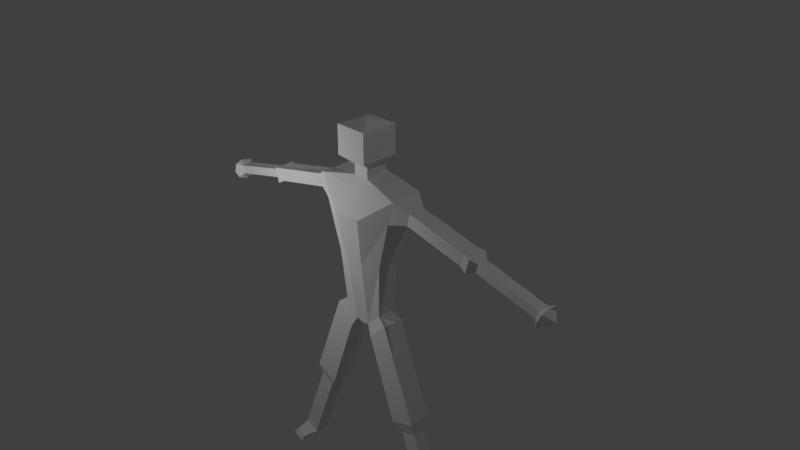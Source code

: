 # Source: sample_person.blend  (saved by Blender 2.78.0; exported with 4.5.12 LTS)
import bpy
from mathutils import Matrix  # noqa: F401  (used for matrix-valued properties, if any)

bpy.ops.wm.read_factory_settings(use_empty=True)
scene = bpy.context.scene
scene.name = 'Scene'

# ---- collections
col_collection_1 = bpy.data.collections.new('Collection 1'); scene.collection.children.link(col_collection_1)

# ---- materials (node trees are filled in below, after node groups)
mat_person = bpy.data.materials.new('person')
mat_person.alpha_threshold = 0.0
mat_person.use_transparent_shadow = False
mat_person.roughness = 0.5

# ---- material node trees

# ---- world
world_world = bpy.data.worlds.new('World'); scene.world = world_world
world_world.color = (0.05088, 0.05088, 0.05088)
world_world.use_sun_shadow = False
world_world.sun_shadow_jitter_overblur = 0.0
world_world.cycles.sampling_method = 'MANUAL'

# ---- cameras
cam_camera = bpy.data.cameras.new('Camera')
cam_camera.clip_end = 100.0
cam_camera.lens = 35.0
cam_camera.sensor_width = 32.0
cam_camera.sensor_height = 18.0
cam_camera.ortho_scale = 7.314
cam_camera.dof.focus_distance = 0.0
cam_camera.dof.aperture_fstop = 128.0

# ---- lights
light_point = bpy.data.lights.new('Point', 'POINT')
light_point.transmission_factor = 0.0
light_point.energy = 100.0
light_point.shadow_buffer_clip_start = 0.5
light_point.shadow_soft_size = 0.1
light_point.shadow_maximum_resolution = 0.006
light_point.use_absolute_resolution = True
light_lamp = bpy.data.lights.new('Lamp', 'POINT')
light_lamp.transmission_factor = 0.0
light_lamp.cutoff_distance = 30.0
light_lamp.energy = 100.0
light_lamp.shadow_buffer_clip_start = 1.001
light_lamp.shadow_soft_size = 0.1
light_lamp.shadow_maximum_resolution = 0.006
light_lamp.use_absolute_resolution = True

# ---- meshes
me_cube_001 = bpy.data.meshes.new('Cube.001')
me_cube_001.from_pydata([(-0.3113, -0.1232, -0.756), (-0.5625, -0.1873, 0.675), (-0.3113, 0.1079, -0.756), (-0.5625, 0.2323, 0.675), (-0.3698, 0.1488, -0.02464), (-0.3698, -0.1641, -0.02464), (-0.1069, 0.1168, -0.9552), (-0.1367, 0.2392, -0.02464), (-0.1367, -0.2545, -0.02464), (-0.208, -0.3693, 0.664), (-0.208, 0.354, 1.004), (-0.1069, -0.1321, -0.9552), (-0.6532, -0.007665, 1.004), (-0.6532, -0.1885, 1.004), (-0.6532, 0.2456, 1.024), (-0.1127, -0.007665, 1.11), (-0.1127, -0.1078, 1.11), (-0.1127, 0.1928, 1.165), (-0.1127, -0.007665, 1.255), (-0.1127, -0.1078, 1.255), (-0.1127, 0.196, 1.255), (-0.2334, -0.007665, 1.374), (-0.2334, -0.2639, 1.374), (-0.2334, 0.2486, 1.374), (-0.2334, -0.007665, 1.55), (-0.2334, -0.2639, 1.55), (-0.2334, 0.2486, 1.55), (-0.2334, -0.007665, 1.776), (-0.2334, -0.2639, 1.776), (-0.2334, 0.2486, 1.776), (-0.7935, -0.08804, 0.7149), (-0.7935, 0.1323, 0.7149), (-0.8411, 0.1392, 0.898), (-0.8411, 0.006272, 0.8874), (-0.8411, -0.08867, 0.8874), (-1.662, -0.0819, 0.518), (-1.662, 0.1384, 0.518), (-1.71, 0.1454, 0.7011), (-1.71, 0.01242, 0.6905), (-1.71, -0.08252, 0.6905), (-1.751, -0.1055, 0.4673), (-1.751, 0.1636, 0.4673), (-1.809, 0.1721, 0.691), (-1.809, 0.009694, 0.678), (-1.809, -0.1063, 0.678), (-1.85, -0.04421, 0.5029), (-1.85, 0.1013, 0.5029), (-1.888, 0.1059, 0.6239), (-1.888, 0.01808, 0.6168), (-1.888, -0.04462, 0.6168), (-2.721, -0.03925, 0.2937), (-2.721, 0.1063, 0.2937), (-2.759, 0.1109, 0.4147), (-2.759, 0.02304, 0.4077), (-2.759, -0.03966, 0.4077), (-2.77, -0.08992, 0.222), (-2.77, 0.1598, 0.222), (-2.836, 0.1677, 0.4295), (-2.848, 0.0117, 0.4528), (-2.836, -0.09063, 0.4175), (-2.758, 0.03624, 0.1857), (-2.803, 0.2122, 0.3274), (-2.803, -0.1348, 0.3192), (-2.96, 0.02599, 0.3192), (-0.4536, 0.1425, -0.8407), (-0.4536, -0.1578, -0.8407), (-0.188, 0.1541, -1.1), (-0.188, -0.1694, -1.1), (-0.9646, 0.1425, -2.13), (-0.9646, -0.1578, -2.13), (-0.6151, 0.1541, -2.254), (-0.6151, -0.1694, -2.254), (-0.9595, 0.0878, -2.317), (-0.9595, -0.1031, -2.317), (-0.7372, 0.09514, -2.396), (-0.7372, -0.1105, -2.396), (-1.412, 0.0878, -3.464), (-1.412, -0.1031, -3.464), (-1.189, 0.09514, -3.543), (-1.189, -0.1105, -3.543), (-1.408, 0.0891, -3.58), (-1.42, -0.1041, -3.576), (-1.265, 0.09384, -3.631), (-1.254, -0.1095, -3.635), (-1.399, -0.2976, -3.509), (-1.249, -0.3026, -3.563), (-1.444, -0.3375, -3.567), (-1.243, -0.3441, -3.638), (0.3113, -0.1232, -0.756), (0.5625, -0.1873, 0.675), (0.3113, 0.1079, -0.756), (0.5625, 0.2323, 0.675), (0.0, 0.2377, -0.02464), (0.0, -0.253, -0.02464), (0.3698, 0.1488, -0.02464), (0.3698, -0.1641, -0.02464), (0.0, 0.1063, -1.0), (0.0, 0.354, 1.0), (0.0, -0.1216, -1.0), (0.0, -0.3693, 0.6604), (0.1069, 0.1168, -0.9552), (0.1367, 0.2392, -0.02464), (0.1367, -0.2545, -0.02464), (0.208, -0.3693, 0.664), (0.208, 0.354, 1.004), (0.1069, -0.1321, -0.9552), (0.6532, -0.007665, 1.004), (0.0, -0.1885, 1.0), (0.6532, -0.1885, 1.004), (0.0, 0.2456, 1.088), (0.6532, 0.2456, 1.024), (0.1127, -0.007665, 1.11), (0.0, -0.1078, 1.108), (0.1127, -0.1078, 1.11), (0.0, 0.1928, 1.163), (0.1127, 0.1928, 1.165), (0.1127, -0.007665, 1.255), (0.0, -0.1078, 1.253), (0.1127, -0.1078, 1.255), (0.0, 0.196, 1.253), (0.1127, 0.196, 1.255), (0.2334, -0.007665, 1.374), (0.0, -0.2639, 1.372), (0.2334, -0.2639, 1.374), (0.0, 0.2486, 1.372), (0.2334, 0.2486, 1.374), (0.2334, -0.007665, 1.55), (0.0, -0.2639, 1.548), (0.2334, -0.2639, 1.55), (0.0, 0.2486, 1.548), (0.2334, 0.2486, 1.55), (0.2334, -0.007665, 1.776), (0.0, -0.2639, 1.774), (0.2334, -0.2639, 1.776), (0.0, 0.2486, 1.774), (0.2334, 0.2486, 1.776), (0.0, 0.002921, 1.859), (0.7935, -0.08804, 0.7149), (0.7935, 0.1323, 0.7149), (0.8411, 0.1392, 0.898), (0.8411, 0.006272, 0.8874), (0.8411, -0.08867, 0.8874), (1.662, -0.0819, 0.518), (1.662, 0.1384, 0.518), (1.71, 0.1454, 0.7011), (1.71, 0.01242, 0.6905), (1.71, -0.08252, 0.6905), (1.751, -0.1055, 0.4673), (1.751, 0.1636, 0.4673), (1.809, 0.1721, 0.691), (1.809, 0.009694, 0.678), (1.809, -0.1063, 0.678), (1.85, -0.04421, 0.5029), (1.85, 0.1013, 0.5029), (1.888, 0.1059, 0.6239), (1.888, 0.01808, 0.6168), (1.888, -0.04462, 0.6168), (2.721, -0.03925, 0.2937), (2.721, 0.1063, 0.2937), (2.759, 0.1109, 0.4147), (2.759, 0.02304, 0.4077), (2.759, -0.03966, 0.4077), (2.77, -0.08992, 0.222), (2.77, 0.1598, 0.222), (2.836, 0.1677, 0.4295), (2.848, 0.0117, 0.4528), (2.836, -0.09063, 0.4175), (2.758, 0.03624, 0.1857), (2.803, 0.2122, 0.3274), (2.803, -0.1348, 0.3192), (2.96, 0.02599, 0.3192), (0.4536, 0.1425, -0.8407), (0.4536, -0.1578, -0.8407), (0.188, 0.1541, -1.1), (0.188, -0.1694, -1.1), (0.9646, 0.1425, -2.13), (0.9646, -0.1578, -2.13), (0.6151, 0.1541, -2.254), (0.6151, -0.1694, -2.254), (0.9595, 0.0878, -2.317), (0.9595, -0.1031, -2.317), (0.7372, 0.09514, -2.396), (0.7372, -0.1105, -2.396), (1.412, 0.0878, -3.464), (1.412, -0.1031, -3.464), (1.189, 0.09514, -3.543), (1.189, -0.1105, -3.543), (1.408, 0.0891, -3.58), (1.42, -0.1041, -3.576), (1.265, 0.09384, -3.631), (1.254, -0.1095, -3.635), (1.399, -0.2976, -3.509), (1.249, -0.3026, -3.563), (1.444, -0.3375, -3.567), (1.243, -0.3441, -3.638)], [], [(5, 1, 3, 4), (6, 7, 92, 96), (8, 9, 1, 5), (13, 1, 9), (11, 8, 5, 0), (6, 96, 98, 11), (0, 5, 4, 2), (7, 10, 97, 92), (4, 3, 10, 7), (6, 11, 67, 66), (98, 93, 8, 11), (107, 13, 9, 99), (93, 99, 9, 8), (2, 4, 7, 6), (14, 109, 97, 10), (13, 107, 112, 16), (12, 13, 16, 15), (109, 14, 17, 114), (14, 12, 15, 17), (114, 17, 20, 119), (17, 15, 18, 20), (16, 112, 117, 19), (15, 16, 19, 18), (119, 20, 23, 124), (20, 18, 21, 23), (19, 117, 122, 22), (18, 19, 22, 21), (124, 23, 26, 129), (23, 21, 24, 26), (22, 122, 127, 25), (21, 22, 25, 24), (24, 25, 28, 27), (129, 26, 29, 134), (26, 24, 27, 29), (25, 127, 132, 28), (29, 27, 136, 134), (136, 27, 28, 132), (10, 3, 14), (13, 12, 33, 34), (30, 34, 39, 35), (14, 3, 31, 32), (12, 14, 32, 33), (1, 13, 34, 30), (3, 1, 30, 31), (36, 35, 40, 41), (33, 32, 37, 38), (31, 30, 35, 36), (34, 33, 38, 39), (32, 31, 36, 37), (42, 41, 46, 47), (39, 38, 43, 44), (37, 36, 41, 42), (35, 39, 44, 40), (38, 37, 42, 43), (48, 47, 52, 53), (40, 44, 49, 45), (43, 42, 47, 48), (41, 40, 45, 46), (44, 43, 48, 49), (54, 53, 58, 59), (46, 45, 50, 51), (49, 48, 53, 54), (47, 46, 51, 52), (45, 49, 54, 50), (52, 51, 56, 61, 57), (50, 54, 59, 62, 55), (53, 52, 57, 58), (51, 50, 55, 60, 56), (60, 55, 62, 63), (58, 57, 61, 63), (63, 61, 56, 60), (63, 62, 59, 58), (67, 65, 69, 71), (0, 2, 64, 65), (11, 0, 65, 67), (2, 6, 66, 64), (70, 71, 75, 74), (65, 64, 68, 69), (66, 67, 71, 70), (64, 66, 70, 68), (74, 75, 79, 78), (68, 70, 74, 72), (71, 69, 73, 75), (69, 68, 72, 73), (81, 83, 87, 86), (72, 74, 78, 76), (75, 73, 77, 79), (73, 72, 76, 77), (80, 82, 83, 81), (77, 76, 80, 81), (78, 79, 83, 82), (76, 78, 82, 80), (85, 84, 86, 87), (79, 77, 84, 85), (83, 79, 85, 87), (77, 81, 86, 84), (95, 94, 91, 89), (100, 96, 92, 101), (102, 95, 89, 103), (108, 103, 89), (105, 88, 95, 102), (100, 105, 98, 96), (88, 90, 94, 95), (101, 92, 97, 104), (94, 101, 104, 91), (100, 173, 174, 105), (98, 105, 102, 93), (107, 99, 103, 108), (93, 102, 103, 99), (90, 100, 101, 94), (110, 104, 97, 109), (108, 113, 112, 107), (106, 111, 113, 108), (109, 114, 115, 110), (110, 115, 111, 106), (114, 119, 120, 115), (115, 120, 116, 111), (113, 118, 117, 112), (111, 116, 118, 113), (119, 124, 125, 120), (120, 125, 121, 116), (118, 123, 122, 117), (116, 121, 123, 118), (124, 129, 130, 125), (125, 130, 126, 121), (123, 128, 127, 122), (121, 126, 128, 123), (126, 131, 133, 128), (129, 134, 135, 130), (130, 135, 131, 126), (128, 133, 132, 127), (135, 134, 136, 131), (136, 132, 133, 131), (104, 110, 91), (108, 141, 140, 106), (137, 142, 146, 141), (110, 139, 138, 91), (106, 140, 139, 110), (89, 137, 141, 108), (91, 138, 137, 89), (143, 148, 147, 142), (140, 145, 144, 139), (138, 143, 142, 137), (141, 146, 145, 140), (139, 144, 143, 138), (149, 154, 153, 148), (146, 151, 150, 145), (144, 149, 148, 143), (142, 147, 151, 146), (145, 150, 149, 144), (155, 160, 159, 154), (147, 152, 156, 151), (150, 155, 154, 149), (148, 153, 152, 147), (151, 156, 155, 150), (161, 166, 165, 160), (153, 158, 157, 152), (156, 161, 160, 155), (154, 159, 158, 153), (152, 157, 161, 156), (159, 164, 168, 163, 158), (157, 162, 169, 166, 161), (160, 165, 164, 159), (158, 163, 167, 162, 157), (167, 170, 169, 162), (165, 170, 168, 164), (170, 167, 163, 168), (170, 165, 166, 169), (174, 178, 176, 172), (88, 172, 171, 90), (105, 174, 172, 88), (90, 171, 173, 100), (177, 181, 182, 178), (172, 176, 175, 171), (173, 177, 178, 174), (171, 175, 177, 173), (181, 185, 186, 182), (175, 179, 181, 177), (178, 182, 180, 176), (176, 180, 179, 175), (188, 193, 194, 190), (179, 183, 185, 181), (182, 186, 184, 180), (180, 184, 183, 179), (187, 188, 190, 189), (184, 188, 187, 183), (185, 189, 190, 186), (183, 187, 189, 185), (192, 194, 193, 191), (186, 192, 191, 184), (190, 194, 192, 186), (184, 191, 193, 188)])
_uv = me_cube_001.uv_layers.new(name='UVMap')
_uv.uv.foreach_set('vector', [0.3723, 0.4893, 0.3745, 0.5567, 0.3355, 0.5567, 0.3433, 0.4893, 0.6152, 0.4052, 0.6179, 0.4934, 0.6051, 0.4934, 0.6051, 0.4024, 0.4277, 0.494, 0.4219, 0.5578, 0.3855, 0.5589, 0.4041, 0.4929, 0.3789, 0.591, 0.3855, 0.5589, 0.4219, 0.5578, 0.4304, 0.4058, 0.4277, 0.494, 0.4041, 0.4929, 0.411, 0.4241, 0.6152, 0.4052, 0.6051, 0.4024, 0.6051, 0.3822, 0.6167, 0.3817, 0.3685, 0.4212, 0.3723, 0.4893, 0.3433, 0.4893, 0.3471, 0.4212, 0.6179, 0.4934, 0.6237, 0.5879, 0.6051, 0.588, 0.6051, 0.4934, 0.6415, 0.4924, 0.6587, 0.56, 0.6237, 0.5879, 0.6179, 0.4934, 0.1956, 0.3186, 0.1725, 0.3172, 0.17, 0.3016, 0.2, 0.3035, 0.4405, 0.4015, 0.4405, 0.4939, 0.4277, 0.494, 0.4304, 0.4058, 0.4405, 0.5927, 0.3789, 0.591, 0.4219, 0.5578, 0.4405, 0.5574, 0.4405, 0.4939, 0.4405, 0.5574, 0.4219, 0.5578, 0.4277, 0.494, 0.6346, 0.4236, 0.6415, 0.4924, 0.6179, 0.4934, 0.6152, 0.4052, 0.6645, 0.5943, 0.6051, 0.6012, 0.6051, 0.588, 0.6237, 0.5879, 0.3789, 0.591, 0.4405, 0.5927, 0.4405, 0.6052, 0.4298, 0.6053, 0.3839, 0.6823, 0.4005, 0.6823, 0.3931, 0.7329, 0.384, 0.7323, 0.6051, 0.6012, 0.6645, 0.5943, 0.6154, 0.6094, 0.6051, 0.6094, 0.3604, 0.6827, 0.3839, 0.6823, 0.384, 0.7323, 0.3651, 0.7344, 0.4382, 0.9207, 0.4278, 0.9206, 0.4277, 0.9122, 0.4382, 0.9123, 0.3651, 0.7344, 0.384, 0.7323, 0.3825, 0.7454, 0.3636, 0.7427, 0.4263, 0.7356, 0.4368, 0.7355, 0.4368, 0.749, 0.4263, 0.7491, 0.384, 0.7323, 0.3931, 0.7329, 0.3917, 0.7464, 0.3825, 0.7454, 0.4382, 0.9123, 0.4277, 0.9122, 0.4165, 0.9001, 0.4381, 0.9002, 0.3636, 0.7427, 0.3825, 0.7454, 0.3804, 0.7611, 0.3566, 0.7579, 0.4263, 0.7491, 0.4368, 0.749, 0.4368, 0.7672, 0.4151, 0.7674, 0.3825, 0.7454, 0.3917, 0.7464, 0.4043, 0.7641, 0.3804, 0.7611, 0.4381, 0.9002, 0.4165, 0.9001, 0.4164, 0.8838, 0.4381, 0.8839, 0.3566, 0.7579, 0.3804, 0.7611, 0.3783, 0.7774, 0.3544, 0.7743, 0.4151, 0.7674, 0.4368, 0.7672, 0.4368, 0.7836, 0.4151, 0.7838, 0.3804, 0.7611, 0.4043, 0.7641, 0.4022, 0.7805, 0.3783, 0.7774, 0.3783, 0.7774, 0.4022, 0.7805, 0.3995, 0.8015, 0.3756, 0.7985, 0.4381, 0.8839, 0.4164, 0.8838, 0.4163, 0.8628, 0.4379, 0.8629, 0.3544, 0.7743, 0.3783, 0.7774, 0.3756, 0.7985, 0.3517, 0.7954, 0.4151, 0.7838, 0.4368, 0.7836, 0.4368, 0.8045, 0.4151, 0.8047, 0.4159, 0.8578, 0.4157, 0.8334, 0.4381, 0.8342, 0.4381, 0.8576, 0.4381, 0.8342, 0.4157, 0.8334, 0.4158, 0.8089, 0.4381, 0.8089, 0.6237, 0.5879, 0.6587, 0.56, 0.6645, 0.5943, 0.2977, 0.5815, 0.2973, 0.5983, 0.2768, 0.5991, 0.277, 0.5903, 0.276, 0.5481, 0.2749, 0.5647, 0.1922, 0.5629, 0.1933, 0.5464, 0.2978, 0.6342, 0.2978, 0.6677, 0.2758, 0.6591, 0.2758, 0.6415, 0.2973, 0.5983, 0.2977, 0.6219, 0.277, 0.6114, 0.2768, 0.5991, 0.2984, 0.5403, 0.2962, 0.5719, 0.2749, 0.5647, 0.276, 0.5481, 0.2979, 0.6718, 0.2979, 0.7107, 0.2761, 0.7015, 0.2761, 0.6811, 0.1934, 0.6805, 0.1934, 0.7009, 0.1839, 0.7031, 0.1839, 0.6781, 0.2768, 0.5991, 0.277, 0.6114, 0.1944, 0.6111, 0.1943, 0.5987, 0.2761, 0.6811, 0.2761, 0.7015, 0.1934, 0.7009, 0.1934, 0.6805, 0.277, 0.5903, 0.2768, 0.5991, 0.1943, 0.5987, 0.1944, 0.5899, 0.2758, 0.6415, 0.2758, 0.6591, 0.1931, 0.6564, 0.1931, 0.6388, 0.1836, 0.6373, 0.1836, 0.6588, 0.1736, 0.6535, 0.173, 0.6417, 0.1944, 0.5899, 0.1943, 0.5987, 0.1849, 0.5984, 0.1851, 0.5875, 0.1931, 0.6388, 0.1931, 0.6564, 0.1836, 0.6588, 0.1836, 0.6373, 0.1933, 0.5464, 0.1922, 0.5629, 0.1827, 0.5636, 0.184, 0.5434, 0.1943, 0.5987, 0.1944, 0.6111, 0.1851, 0.6136, 0.1849, 0.5984, 0.1756, 0.5989, 0.1757, 0.6071, 0.09245, 0.6065, 0.09253, 0.5983, 0.184, 0.5434, 0.1827, 0.5636, 0.1726, 0.5594, 0.1739, 0.5483, 0.1849, 0.5984, 0.1851, 0.6136, 0.1757, 0.6071, 0.1756, 0.5989, 0.1839, 0.6781, 0.1839, 0.7031, 0.1742, 0.6974, 0.1742, 0.6839, 0.1851, 0.5875, 0.1849, 0.5984, 0.1756, 0.5989, 0.1757, 0.5931, 0.09251, 0.5925, 0.09253, 0.5983, 0.08325, 0.5974, 0.08545, 0.5874, 0.1742, 0.6839, 0.1742, 0.6974, 0.09096, 0.697, 0.09096, 0.6835, 0.1757, 0.5931, 0.1756, 0.5989, 0.09253, 0.5983, 0.09251, 0.5925, 0.173, 0.6417, 0.1736, 0.6535, 0.09039, 0.6512, 0.08986, 0.6394, 0.1739, 0.5483, 0.1726, 0.5594, 0.0894, 0.5575, 0.09067, 0.5464, 0.08814, 0.6395, 0.08776, 0.6513, 0.07964, 0.6562, 0.07643, 0.6453, 0.08029, 0.6352, 0.09067, 0.5464, 0.0894, 0.5575, 0.08122, 0.5601, 0.07925, 0.5498, 0.08356, 0.5403, 0.09253, 0.5983, 0.09245, 0.6065, 0.08533, 0.6121, 0.08325, 0.5974, 0.09096, 0.6835, 0.09096, 0.697, 0.08304, 0.7019, 0.08035, 0.69, 0.08305, 0.6783, 0.04387, 0.5982, 0.04915, 0.5847, 0.06079, 0.5806, 0.06366, 0.5988, 0.07717, 0.5975, 0.07213, 0.6139, 0.05935, 0.6182, 0.06366, 0.5988, 0.06366, 0.5988, 0.05935, 0.6182, 0.04749, 0.6119, 0.04387, 0.5982, 0.06366, 0.5988, 0.06079, 0.5806, 0.07268, 0.5861, 0.07717, 0.5975, 0.3857, 0.3032, 0.3539, 0.3165, 0.3539, 0.1877, 0.3883, 0.1889, 0.3271, 0.3281, 0.3057, 0.3289, 0.3019, 0.3136, 0.3298, 0.3127, 0.3878, 0.3188, 0.3633, 0.329, 0.3539, 0.3165, 0.3857, 0.3032, 0.2602, 0.3262, 0.2358, 0.3159, 0.2379, 0.3003, 0.2697, 0.3137, 0.2072, 0.1894, 0.1772, 0.1875, 0.1837, 0.1705, 0.2028, 0.1717, 0.3298, 0.3127, 0.3019, 0.3136, 0.2975, 0.1849, 0.3253, 0.1839, 0.2, 0.3035, 0.17, 0.3016, 0.1772, 0.1875, 0.2072, 0.1894, 0.2697, 0.3137, 0.2379, 0.3003, 0.2358, 0.186, 0.2702, 0.1849, 0.2028, 0.1717, 0.1837, 0.1705, 0.1909, 0.05618, 0.21, 0.05738, 0.2702, 0.1849, 0.2358, 0.186, 0.2417, 0.1687, 0.2636, 0.168, 0.3883, 0.1889, 0.3539, 0.1877, 0.3606, 0.1708, 0.3825, 0.1716, 0.3253, 0.1839, 0.2975, 0.1849, 0.3019, 0.1673, 0.3197, 0.1667, 0.1919, 0.02728, 0.1925, 0.01092, 0.2143, 0.009967, 0.2136, 0.02973, 0.2636, 0.168, 0.2417, 0.1687, 0.2419, 0.0542, 0.2638, 0.05349, 0.3825, 0.1716, 0.3606, 0.1708, 0.3609, 0.05629, 0.3828, 0.05709, 0.3197, 0.1667, 0.3019, 0.1673, 0.298, 0.05288, 0.3157, 0.05226, 0.174, 0.02612, 0.1736, 0.01196, 0.1925, 0.01092, 0.1919, 0.02728, 0.3157, 0.05226, 0.298, 0.05288, 0.2975, 0.04215, 0.3154, 0.04187, 0.21, 0.05738, 0.1909, 0.05618, 0.1916, 0.04581, 0.2105, 0.04665, 0.2638, 0.05349, 0.2419, 0.0542, 0.2454, 0.04406, 0.2596, 0.04361, 0.3794, 0.03863, 0.3646, 0.03809, 0.3629, 0.03055, 0.3826, 0.03127, 0.3828, 0.05709, 0.3609, 0.05629, 0.3646, 0.03809, 0.3794, 0.03863, 0.1916, 0.04581, 0.1909, 0.05618, 0.1731, 0.05039, 0.17, 0.04296, 0.3157, 0.05226, 0.3154, 0.04187, 0.3372, 0.04066, 0.3337, 0.04753, 0.5067, 0.4864, 0.5357, 0.4864, 0.5435, 0.5538, 0.5045, 0.5538, 0.5951, 0.4052, 0.6051, 0.4024, 0.6051, 0.4934, 0.5924, 0.4934, 0.4532, 0.494, 0.4769, 0.4929, 0.4955, 0.5589, 0.4591, 0.5578, 0.5021, 0.591, 0.4591, 0.5578, 0.4955, 0.5589, 0.4505, 0.4058, 0.4699, 0.4241, 0.4769, 0.4929, 0.4532, 0.494, 0.5951, 0.4052, 0.5936, 0.3817, 0.6051, 0.3822, 0.6051, 0.4024, 0.5105, 0.4182, 0.5319, 0.4182, 0.5357, 0.4864, 0.5067, 0.4864, 0.5924, 0.4934, 0.6051, 0.4934, 0.6051, 0.588, 0.5866, 0.5879, 0.5688, 0.4924, 0.5924, 0.4934, 0.5866, 0.5879, 0.5515, 0.56, 0.7077, 0.3057, 0.7036, 0.2905, 0.7337, 0.2893, 0.7308, 0.3048, 0.4405, 0.4015, 0.4505, 0.4058, 0.4532, 0.494, 0.4405, 0.4939, 0.4405, 0.5927, 0.4405, 0.5574, 0.4591, 0.5578, 0.5021, 0.591, 0.4405, 0.4939, 0.4532, 0.494, 0.4591, 0.5578, 0.4405, 0.5574, 0.5757, 0.4236, 0.5951, 0.4052, 0.5924, 0.4934, 0.5688, 0.4924, 0.5458, 0.5943, 0.5866, 0.5879, 0.6051, 0.588, 0.6051, 0.6012, 0.5021, 0.591, 0.4512, 0.6053, 0.4405, 0.6052, 0.4405, 0.5927, 0.4982, 0.6823, 0.4943, 0.7322, 0.4851, 0.7321, 0.4816, 0.6811, 0.6051, 0.6012, 0.6051, 0.6094, 0.5948, 0.6094, 0.5458, 0.5943, 0.5216, 0.6845, 0.513, 0.7357, 0.4943, 0.7322, 0.4982, 0.6823, 0.4382, 0.9207, 0.4382, 0.9123, 0.4487, 0.9121, 0.4487, 0.9205, 0.513, 0.7357, 0.5138, 0.7441, 0.4948, 0.7453, 0.4943, 0.7322, 0.4472, 0.7356, 0.4473, 0.7491, 0.4368, 0.749, 0.4368, 0.7355, 0.4943, 0.7322, 0.4948, 0.7453, 0.4855, 0.7457, 0.4851, 0.7321, 0.4382, 0.9123, 0.4381, 0.9002, 0.4598, 0.8999, 0.4487, 0.9121, 0.5138, 0.7441, 0.5196, 0.7598, 0.4956, 0.7611, 0.4948, 0.7453, 0.4473, 0.7491, 0.4584, 0.7674, 0.4368, 0.7672, 0.4368, 0.749, 0.4948, 0.7453, 0.4956, 0.7611, 0.4716, 0.7623, 0.4855, 0.7457, 0.4381, 0.9002, 0.4381, 0.8839, 0.4597, 0.8836, 0.4598, 0.8999, 0.5196, 0.7598, 0.5205, 0.7763, 0.4965, 0.7776, 0.4956, 0.7611, 0.4584, 0.7674, 0.4584, 0.7838, 0.4368, 0.7836, 0.4368, 0.7672, 0.4956, 0.7611, 0.4965, 0.7776, 0.4724, 0.7788, 0.4716, 0.7623, 0.4965, 0.7776, 0.4975, 0.7988, 0.4735, 0.8, 0.4724, 0.7788, 0.4381, 0.8839, 0.4379, 0.8629, 0.4596, 0.8626, 0.4597, 0.8836, 0.5205, 0.7763, 0.5216, 0.7975, 0.4975, 0.7988, 0.4965, 0.7776, 0.4584, 0.7838, 0.4584, 0.8047, 0.4368, 0.8045, 0.4368, 0.7836, 0.4603, 0.8578, 0.4381, 0.8576, 0.4381, 0.8342, 0.4605, 0.8334, 0.4381, 0.8342, 0.4381, 0.8089, 0.4605, 0.8089, 0.4605, 0.8334, 0.5866, 0.5879, 0.5458, 0.5943, 0.5515, 0.56, 0.7052, 0.5878, 0.7259, 0.5965, 0.726, 0.6053, 0.7056, 0.6045, 0.7278, 0.5506, 0.8105, 0.5534, 0.8107, 0.57, 0.728, 0.5672, 0.7005, 0.6575, 0.7226, 0.6648, 0.7226, 0.6824, 0.7005, 0.691, 0.7056, 0.6045, 0.726, 0.6053, 0.7259, 0.6177, 0.7052, 0.6281, 0.7059, 0.5416, 0.7278, 0.5506, 0.728, 0.5672, 0.7063, 0.5732, 0.7032, 0.7055, 0.725, 0.7148, 0.725, 0.7352, 0.7032, 0.7445, 0.8078, 0.7142, 0.8172, 0.7119, 0.8172, 0.7369, 0.8078, 0.7347, 0.726, 0.6053, 0.8086, 0.6049, 0.8085, 0.6174, 0.7259, 0.6177, 0.725, 0.7148, 0.8078, 0.7142, 0.8078, 0.7347, 0.725, 0.7352, 0.7259, 0.5965, 0.8085, 0.5961, 0.8086, 0.6049, 0.726, 0.6053, 0.7226, 0.6648, 0.8053, 0.6621, 0.8053, 0.6797, 0.7226, 0.6824, 0.8147, 0.6606, 0.8253, 0.665, 0.8248, 0.6768, 0.8147, 0.6821, 0.8085, 0.5961, 0.8177, 0.5938, 0.8179, 0.6046, 0.8086, 0.6049, 0.8053, 0.6621, 0.8147, 0.6606, 0.8147, 0.6821, 0.8053, 0.6797, 0.8105, 0.5534, 0.8199, 0.5509, 0.8202, 0.5712, 0.8107, 0.57, 0.8086, 0.6049, 0.8179, 0.6046, 0.8178, 0.6198, 0.8085, 0.6174, 0.8273, 0.6051, 0.9103, 0.6046, 0.9104, 0.6128, 0.8272, 0.6133, 0.8199, 0.5509, 0.8298, 0.5564, 0.8305, 0.5676, 0.8202, 0.5712, 0.8179, 0.6046, 0.8273, 0.6051, 0.8272, 0.6133, 0.8178, 0.6198, 0.8172, 0.7119, 0.827, 0.7177, 0.827, 0.7312, 0.8172, 0.7369, 0.8177, 0.5938, 0.8272, 0.5993, 0.8273, 0.6051, 0.8179, 0.6046, 0.9104, 0.5987, 0.9174, 0.5937, 0.9196, 0.6037, 0.9103, 0.6046, 0.827, 0.7177, 0.9102, 0.7172, 0.9102, 0.7307, 0.827, 0.7312, 0.8272, 0.5993, 0.9104, 0.5987, 0.9103, 0.6046, 0.8273, 0.6051, 0.8253, 0.665, 0.9085, 0.6627, 0.9079, 0.6745, 0.8248, 0.6768, 0.8298, 0.5564, 0.913, 0.559, 0.9136, 0.5702, 0.8305, 0.5676, 0.9085, 0.6627, 0.9166, 0.659, 0.9197, 0.6693, 0.9157, 0.6799, 0.9079, 0.6745, 0.913, 0.559, 0.9204, 0.5534, 0.9242, 0.5631, 0.9217, 0.5732, 0.9136, 0.5702, 0.9103, 0.6046, 0.9196, 0.6037, 0.9175, 0.6183, 0.9104, 0.6128, 0.9102, 0.7172, 0.9181, 0.712, 0.9208, 0.7237, 0.9181, 0.7356, 0.9102, 0.7307, 0.9594, 0.6055, 0.9396, 0.6056, 0.9429, 0.5875, 0.9545, 0.5918, 0.9261, 0.604, 0.9396, 0.6056, 0.9435, 0.6251, 0.9308, 0.6205, 0.9396, 0.6056, 0.9594, 0.6055, 0.9555, 0.6191, 0.9435, 0.6251, 0.9396, 0.6056, 0.9261, 0.604, 0.9309, 0.5927, 0.9429, 0.5875, 0.5149, 0.294, 0.5127, 0.1797, 0.5471, 0.1786, 0.5466, 0.3074, 0.5699, 0.3209, 0.5676, 0.3053, 0.5955, 0.307, 0.5913, 0.3222, 0.5127, 0.3096, 0.5149, 0.294, 0.5466, 0.3074, 0.5371, 0.3199, 0.647, 0.3175, 0.6375, 0.305, 0.6693, 0.2917, 0.6714, 0.3073, 0.6992, 0.1763, 0.704, 0.1586, 0.7231, 0.1579, 0.7292, 0.1751, 0.5676, 0.3053, 0.5756, 0.1768, 0.6034, 0.1785, 0.5955, 0.307, 0.7036, 0.2905, 0.6992, 0.1763, 0.7292, 0.1751, 0.7337, 0.2893, 0.6375, 0.305, 0.6375, 0.1762, 0.672, 0.1774, 0.6693, 0.2917, 0.704, 0.1586, 0.6995, 0.04421, 0.7186, 0.04347, 0.7231, 0.1579, 0.6375, 0.1762, 0.6443, 0.1593, 0.6661, 0.1601, 0.672, 0.1774, 0.5127, 0.1797, 0.5186, 0.1625, 0.5405, 0.1617, 0.5471, 0.1786, 0.5756, 0.1768, 0.5817, 0.1597, 0.5994, 0.1608, 0.6034, 0.1785, 0.7223, 0.02317, 0.7006, 0.02487, 0.7006, 0.005098, 0.7223, 0.006799, 0.6443, 0.1593, 0.6445, 0.04482, 0.6664, 0.04561, 0.6661, 0.1601, 0.5186, 0.1625, 0.5188, 0.04793, 0.5407, 0.04722, 0.5405, 0.1617, 0.5817, 0.1597, 0.5888, 0.04541, 0.6065, 0.0465, 0.5994, 0.1608, 0.7403, 0.02262, 0.7223, 0.02317, 0.7223, 0.006799, 0.7412, 0.00849, 0.5888, 0.04541, 0.5893, 0.03503, 0.6073, 0.03579, 0.6065, 0.0465, 0.6995, 0.04421, 0.6992, 0.03348, 0.7181, 0.03309, 0.7186, 0.04347, 0.6445, 0.04482, 0.6487, 0.03495, 0.6629, 0.03546, 0.6664, 0.04561, 0.5223, 0.02948, 0.5191, 0.02211, 0.5388, 0.02148, 0.5371, 0.029, 0.5188, 0.04793, 0.5223, 0.02948, 0.5371, 0.029, 0.5407, 0.04722, 0.7181, 0.03309, 0.7398, 0.03074, 0.7366, 0.0381, 0.7186, 0.04347, 0.5888, 0.04541, 0.571, 0.04019, 0.5676, 0.03322, 0.5893, 0.03503])
me_cube_001.materials.append(mat_person)
me_cube_001.use_remesh_preserve_volume = False
me_cube_001.use_remesh_preserve_attributes = False
me_cube_001.use_mirror_vertex_groups = False
me_cube_001.update()

# ---- objects
ob_point = bpy.data.objects.new('Point', light_point)
ob_cube = bpy.data.objects.new('Cube', me_cube_001)
ob_lamp = bpy.data.objects.new('Lamp', light_lamp)
ob_camera = bpy.data.objects.new('Camera', cam_camera)

# ---- transforms, parenting, visibility, modifiers, constraints
ob_point.location = (-1.568, -2.378, 1.074)
ob_point.lineart.crease_threshold = 0.0
ob_cube.location = (0.0, 0.0, 0.0)
ob_cube.lineart.crease_threshold = 0.0
ob_lamp.location = (4.076, 1.005, 5.904)
ob_lamp.rotation_euler = (0.6503, 0.05522, 1.866)
ob_lamp.lock_rotations_4d = False
ob_lamp.empty_display_type = 'ARROWS'
ob_lamp.color = (0.0, 0.0, 0.0, 0.0)
ob_lamp.lineart.crease_threshold = 0.0
ob_camera.location = (7.481, -6.508, 5.344)
ob_camera.rotation_euler = (1.109, 0.0, 0.8149)
ob_camera.lock_rotations_4d = False
ob_camera.empty_display_type = 'ARROWS'
ob_camera.color = (0.0, 0.0, 0.0, 0.0)
ob_camera.display_type = 'WIRE'
ob_camera.lineart.crease_threshold = 0.0

# ---- collection membership
col_collection_1.objects.link(ob_point)
col_collection_1.objects.link(ob_cube)
col_collection_1.objects.link(ob_lamp)
col_collection_1.objects.link(ob_camera)

# ---- scene / render settings (as saved in the file)
scene.camera = ob_camera
scene.frame_start = 1; scene.frame_end = 250; scene.frame_set(1)
scene.render.engine = 'BLENDER_EEVEE_NEXT'
scene.render.resolution_percentage = 50
scene.render.dither_intensity = 0.0
scene.cycles.use_denoising = False
scene.cycles.samples = 128
scene.cycles.sampling_pattern = 'TABULATED_SOBOL'
scene.cycles.light_sampling_threshold = 0.0
scene.cycles.use_adaptive_sampling = False
scene.cycles.use_light_tree = False
scene.cycles.blur_glossy = 0.0
scene.cycles.sample_clamp_indirect = 0.0
scene.view_settings.view_transform = 'Standard'
bpy.context.view_layer.update()

